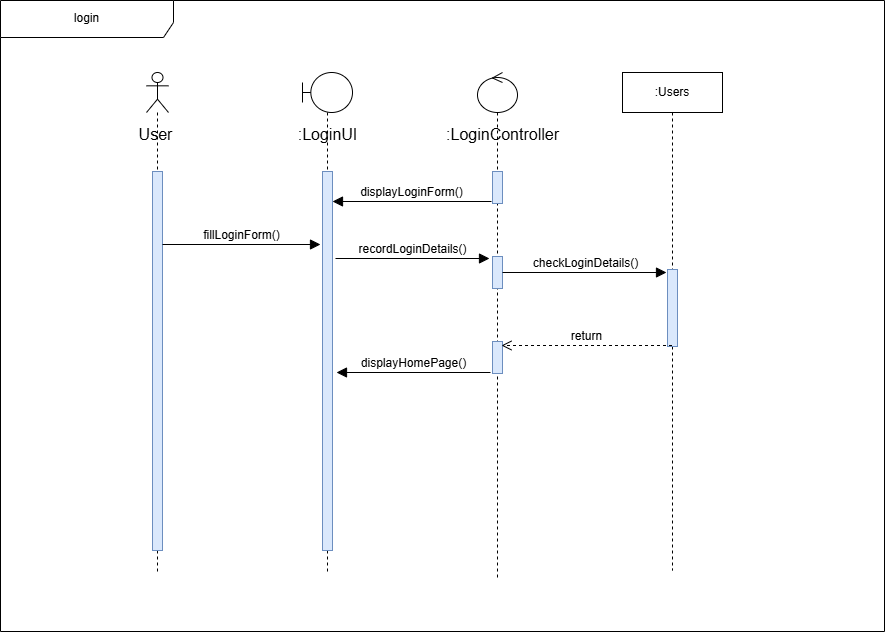

The diagram above was exported from draw.io. Its source (the exported page's mxGraphModel, read from the mxfile embedded in the PNG):
<mxGraphModel dx="1400" dy="743" grid="0" gridSize="10" guides="1" tooltips="1" connect="1" arrows="1" fold="1" page="0" pageScale="1" pageWidth="850" pageHeight="1100" math="0" shadow="0">
  <root>
    <mxCell id="0" />
    <mxCell id="1" parent="0" />
    <mxCell id="xHisB-TwndmiUiJ5x9Qh-1" value="login" style="shape=umlFrame;whiteSpace=wrap;html=1;pointerEvents=0;width=173;height=37;" parent="1" vertex="1">
      <mxGeometry x="80" y="100" width="884" height="631" as="geometry" />
    </mxCell>
    <mxCell id="xHisB-TwndmiUiJ5x9Qh-4" value="" style="shape=umlLifeline;perimeter=lifelinePerimeter;whiteSpace=wrap;html=1;container=1;dropTarget=0;collapsible=0;recursiveResize=0;outlineConnect=0;portConstraint=eastwest;newEdgeStyle={&quot;curved&quot;:0,&quot;rounded&quot;:0};participant=umlActor;" parent="1" vertex="1">
      <mxGeometry x="226" y="172" width="22" height="502" as="geometry" />
    </mxCell>
    <mxCell id="xHisB-TwndmiUiJ5x9Qh-13" value="" style="html=1;points=[[0,0,0,0,5],[0,1,0,0,-5],[1,0,0,0,5],[1,1,0,0,-5]];perimeter=orthogonalPerimeter;outlineConnect=0;targetShapes=umlLifeline;portConstraint=eastwest;newEdgeStyle={&quot;curved&quot;:0,&quot;rounded&quot;:0};fillColor=#dae8fc;strokeColor=#6c8ebf;" parent="xHisB-TwndmiUiJ5x9Qh-4" vertex="1">
      <mxGeometry x="6" y="99" width="10" height="379" as="geometry" />
    </mxCell>
    <mxCell id="xHisB-TwndmiUiJ5x9Qh-5" value="" style="shape=umlLifeline;perimeter=lifelinePerimeter;whiteSpace=wrap;html=1;container=1;dropTarget=0;collapsible=0;recursiveResize=0;outlineConnect=0;portConstraint=eastwest;newEdgeStyle={&quot;curved&quot;:0,&quot;rounded&quot;:0};participant=umlBoundary;" parent="1" vertex="1">
      <mxGeometry x="382" y="172" width="50" height="499" as="geometry" />
    </mxCell>
    <mxCell id="xHisB-TwndmiUiJ5x9Qh-14" value="" style="html=1;points=[[0,0,0,0,5],[0,1,0,0,-5],[1,0,0,0,5],[1,1,0,0,-5]];perimeter=orthogonalPerimeter;outlineConnect=0;targetShapes=umlLifeline;portConstraint=eastwest;newEdgeStyle={&quot;curved&quot;:0,&quot;rounded&quot;:0};fillColor=#dae8fc;strokeColor=#6c8ebf;" parent="xHisB-TwndmiUiJ5x9Qh-5" vertex="1">
      <mxGeometry x="20" y="99" width="10" height="379" as="geometry" />
    </mxCell>
    <mxCell id="xHisB-TwndmiUiJ5x9Qh-6" value="" style="shape=umlLifeline;perimeter=lifelinePerimeter;whiteSpace=wrap;html=1;container=1;dropTarget=0;collapsible=0;recursiveResize=0;outlineConnect=0;portConstraint=eastwest;newEdgeStyle={&quot;curved&quot;:0,&quot;rounded&quot;:0};participant=umlControl;" parent="1" vertex="1">
      <mxGeometry x="557" y="172" width="40" height="506" as="geometry" />
    </mxCell>
    <mxCell id="xHisB-TwndmiUiJ5x9Qh-15" value="" style="html=1;points=[[0,0,0,0,5],[0,1,0,0,-5],[1,0,0,0,5],[1,1,0,0,-5]];perimeter=orthogonalPerimeter;outlineConnect=0;targetShapes=umlLifeline;portConstraint=eastwest;newEdgeStyle={&quot;curved&quot;:0,&quot;rounded&quot;:0};fontStyle=1;fillColor=#dae8fc;strokeColor=#6c8ebf;" parent="xHisB-TwndmiUiJ5x9Qh-6" vertex="1">
      <mxGeometry x="15" y="99" width="10" height="32" as="geometry" />
    </mxCell>
    <mxCell id="xHisB-TwndmiUiJ5x9Qh-16" value="" style="html=1;points=[[0,0,0,0,5],[0,1,0,0,-5],[1,0,0,0,5],[1,1,0,0,-5]];perimeter=orthogonalPerimeter;outlineConnect=0;targetShapes=umlLifeline;portConstraint=eastwest;newEdgeStyle={&quot;curved&quot;:0,&quot;rounded&quot;:0};fontStyle=1;fillColor=#dae8fc;strokeColor=#6c8ebf;" parent="xHisB-TwndmiUiJ5x9Qh-6" vertex="1">
      <mxGeometry x="15" y="184" width="10" height="32" as="geometry" />
    </mxCell>
    <mxCell id="xHisB-TwndmiUiJ5x9Qh-17" value="" style="html=1;points=[[0,0,0,0,5],[0,1,0,0,-5],[1,0,0,0,5],[1,1,0,0,-5]];perimeter=orthogonalPerimeter;outlineConnect=0;targetShapes=umlLifeline;portConstraint=eastwest;newEdgeStyle={&quot;curved&quot;:0,&quot;rounded&quot;:0};fontStyle=1;fillColor=#dae8fc;strokeColor=#6c8ebf;" parent="xHisB-TwndmiUiJ5x9Qh-6" vertex="1">
      <mxGeometry x="15" y="269" width="10" height="32" as="geometry" />
    </mxCell>
    <mxCell id="xHisB-TwndmiUiJ5x9Qh-7" value=":Users" style="shape=umlLifeline;perimeter=lifelinePerimeter;whiteSpace=wrap;html=1;container=1;dropTarget=0;collapsible=0;recursiveResize=0;outlineConnect=0;portConstraint=eastwest;newEdgeStyle={&quot;curved&quot;:0,&quot;rounded&quot;:0};" parent="1" vertex="1">
      <mxGeometry x="702" y="172" width="100" height="498" as="geometry" />
    </mxCell>
    <mxCell id="xHisB-TwndmiUiJ5x9Qh-18" value="" style="html=1;points=[[0,0,0,0,5],[0,1,0,0,-5],[1,0,0,0,5],[1,1,0,0,-5]];perimeter=orthogonalPerimeter;outlineConnect=0;targetShapes=umlLifeline;portConstraint=eastwest;newEdgeStyle={&quot;curved&quot;:0,&quot;rounded&quot;:0};fontStyle=1;fillColor=#dae8fc;strokeColor=#6c8ebf;" parent="xHisB-TwndmiUiJ5x9Qh-7" vertex="1">
      <mxGeometry x="45" y="197" width="10" height="77" as="geometry" />
    </mxCell>
    <mxCell id="xHisB-TwndmiUiJ5x9Qh-8" value="User" style="text;html=1;align=center;verticalAlign=middle;resizable=0;points=[];autosize=1;strokeColor=none;fillColor=none;fontSize=16;" parent="1" vertex="1">
      <mxGeometry x="209" y="218" width="52" height="31" as="geometry" />
    </mxCell>
    <mxCell id="xHisB-TwndmiUiJ5x9Qh-9" value=":LoginUI" style="text;html=1;align=center;verticalAlign=middle;resizable=0;points=[];autosize=1;strokeColor=none;fillColor=none;fontSize=16;" parent="1" vertex="1">
      <mxGeometry x="368" y="218" width="78" height="31" as="geometry" />
    </mxCell>
    <mxCell id="xHisB-TwndmiUiJ5x9Qh-10" value=":LoginController" style="text;html=1;align=center;verticalAlign=middle;resizable=0;points=[];autosize=1;strokeColor=none;fillColor=none;fontSize=16;" parent="1" vertex="1">
      <mxGeometry x="516" y="218" width="131" height="31" as="geometry" />
    </mxCell>
    <mxCell id="xHisB-TwndmiUiJ5x9Qh-22" value="fillLoginForm()" style="html=1;verticalAlign=bottom;endArrow=block;curved=0;rounded=0;fontSize=12;startSize=8;endSize=8;" parent="1" edge="1">
      <mxGeometry width="80" relative="1" as="geometry">
        <mxPoint x="242" y="344" as="sourcePoint" />
        <mxPoint x="400" y="344" as="targetPoint" />
      </mxGeometry>
    </mxCell>
    <mxCell id="xHisB-TwndmiUiJ5x9Qh-23" value="displayLoginForm()" style="html=1;verticalAlign=bottom;endArrow=block;curved=0;rounded=0;fontSize=12;startSize=8;endSize=8;" parent="1" target="xHisB-TwndmiUiJ5x9Qh-14" edge="1">
      <mxGeometry width="80" relative="1" as="geometry">
        <mxPoint x="571" y="301" as="sourcePoint" />
        <mxPoint x="415" y="301" as="targetPoint" />
      </mxGeometry>
    </mxCell>
    <mxCell id="xHisB-TwndmiUiJ5x9Qh-24" value="recordLoginDetails()" style="html=1;verticalAlign=bottom;endArrow=block;curved=0;rounded=0;fontSize=12;startSize=8;endSize=8;" parent="1" edge="1">
      <mxGeometry width="80" relative="1" as="geometry">
        <mxPoint x="415" y="358" as="sourcePoint" />
        <mxPoint x="569" y="358" as="targetPoint" />
      </mxGeometry>
    </mxCell>
    <mxCell id="xHisB-TwndmiUiJ5x9Qh-25" value="checkLoginDetails()" style="html=1;verticalAlign=bottom;endArrow=block;curved=0;rounded=0;fontSize=12;startSize=8;endSize=8;" parent="1" edge="1">
      <mxGeometry width="80" relative="1" as="geometry">
        <mxPoint x="582" y="372" as="sourcePoint" />
        <mxPoint x="746" y="372" as="targetPoint" />
      </mxGeometry>
    </mxCell>
    <mxCell id="xHisB-TwndmiUiJ5x9Qh-27" value="return" style="html=1;verticalAlign=bottom;endArrow=open;dashed=1;endSize=8;curved=0;rounded=0;fontSize=12;" parent="1" source="xHisB-TwndmiUiJ5x9Qh-7" edge="1">
      <mxGeometry relative="1" as="geometry">
        <mxPoint x="661" y="445" as="sourcePoint" />
        <mxPoint x="581" y="445" as="targetPoint" />
      </mxGeometry>
    </mxCell>
    <mxCell id="xHisB-TwndmiUiJ5x9Qh-28" value="displayHomePage()" style="html=1;verticalAlign=bottom;endArrow=block;curved=0;rounded=0;fontSize=12;startSize=8;endSize=8;" parent="1" edge="1">
      <mxGeometry width="80" relative="1" as="geometry">
        <mxPoint x="570" y="472" as="sourcePoint" />
        <mxPoint x="416" y="472" as="targetPoint" />
      </mxGeometry>
    </mxCell>
  </root>
</mxGraphModel>